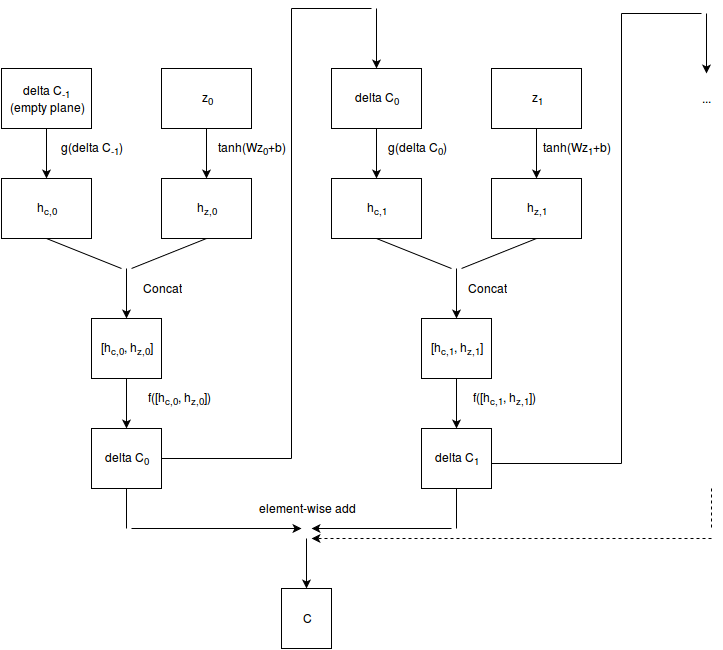

The diagram above was exported from draw.io. Its source (the exported page's mxGraphModel, read from the mxfile embedded in the PNG):
<mxGraphModel dx="1136" dy="780" grid="1" gridSize="10" guides="1" tooltips="1" connect="1" arrows="1" fold="1" page="1" pageScale="1" pageWidth="826" pageHeight="1169" background="#ffffff" math="0" shadow="0">
  <root>
    <mxCell id="0" />
    <mxCell id="1" parent="0" />
    <mxCell id="2" value="delta C&lt;sub&gt;-1&lt;/sub&gt;&lt;br&gt;(empty plane)&lt;br&gt;" style="whiteSpace=wrap;html=1;glass=0;strokeWidth=1;fillColor=none;align=center;" vertex="1" parent="1">
      <mxGeometry x="50" y="100" width="90" height="60" as="geometry" />
    </mxCell>
    <mxCell id="3" value="h&lt;sub&gt;c,0&lt;/sub&gt;" style="whiteSpace=wrap;html=1;glass=0;strokeWidth=1;fillColor=none;align=center;" vertex="1" parent="1">
      <mxGeometry x="50" y="210" width="90" height="60" as="geometry" />
    </mxCell>
    <mxCell id="4" value="[h&lt;sub&gt;c,0&lt;/sub&gt;, h&lt;sub&gt;z,0&lt;/sub&gt;]&lt;br&gt;" style="whiteSpace=wrap;html=1;glass=0;strokeWidth=1;fillColor=none;align=center;" vertex="1" parent="1">
      <mxGeometry x="140" y="350" width="70" height="60" as="geometry" />
    </mxCell>
    <mxCell id="5" value="delta C&lt;sub&gt;0&lt;/sub&gt;&lt;br&gt;" style="whiteSpace=wrap;html=1;glass=0;strokeWidth=1;fillColor=none;align=center;" vertex="1" parent="1">
      <mxGeometry x="140" y="460" width="70" height="60" as="geometry" />
    </mxCell>
    <mxCell id="6" value="z&lt;sub&gt;0&lt;/sub&gt;" style="whiteSpace=wrap;html=1;glass=0;strokeWidth=1;fillColor=none;align=center;" vertex="1" parent="1">
      <mxGeometry x="210" y="100" width="90" height="60" as="geometry" />
    </mxCell>
    <mxCell id="7" value="h&lt;sub&gt;z,0&lt;/sub&gt;" style="whiteSpace=wrap;html=1;glass=0;strokeWidth=1;fillColor=none;align=center;" vertex="1" parent="1">
      <mxGeometry x="210" y="210" width="90" height="60" as="geometry" />
    </mxCell>
    <mxCell id="8" value="" style="endArrow=classic;html=1;strokeColor=#000000;entryX=0.5;entryY=0;exitX=0.5;exitY=1;" edge="1" parent="1" source="2" target="3">
      <mxGeometry width="50" height="50" relative="1" as="geometry">
        <mxPoint x="10" y="60" as="sourcePoint" />
        <mxPoint x="60" y="10" as="targetPoint" />
      </mxGeometry>
    </mxCell>
    <mxCell id="9" value="" style="endArrow=classic;html=1;strokeColor=#000000;entryX=0.5;entryY=0;exitX=0.5;exitY=1;" edge="1" parent="1" source="6" target="7">
      <mxGeometry width="50" height="50" relative="1" as="geometry">
        <mxPoint x="10" y="60" as="sourcePoint" />
        <mxPoint x="60" y="10" as="targetPoint" />
      </mxGeometry>
    </mxCell>
    <mxCell id="10" value="" style="endArrow=none;html=1;strokeColor=#000000;exitX=0.5;exitY=1;endFill=0;" edge="1" parent="1" source="3">
      <mxGeometry width="50" height="50" relative="1" as="geometry">
        <mxPoint x="10" y="60" as="sourcePoint" />
        <mxPoint x="170" y="300" as="targetPoint" />
      </mxGeometry>
    </mxCell>
    <mxCell id="11" value="" style="endArrow=none;html=1;strokeColor=#000000;exitX=0.5;exitY=1;endSize=6;endFill=0;" edge="1" parent="1" source="7">
      <mxGeometry width="50" height="50" relative="1" as="geometry">
        <mxPoint x="10" y="60" as="sourcePoint" />
        <mxPoint x="180" y="300" as="targetPoint" />
      </mxGeometry>
    </mxCell>
    <mxCell id="12" value="" style="endArrow=classic;html=1;strokeColor=#000000;entryX=0.5;entryY=0;" edge="1" parent="1" target="4">
      <mxGeometry width="50" height="50" relative="1" as="geometry">
        <mxPoint x="175" y="300" as="sourcePoint" />
        <mxPoint x="60" y="10" as="targetPoint" />
      </mxGeometry>
    </mxCell>
    <mxCell id="13" value="" style="endArrow=classic;html=1;strokeColor=#000000;entryX=0.5;entryY=0;exitX=0.5;exitY=1;" edge="1" parent="1" source="4" target="5">
      <mxGeometry width="50" height="50" relative="1" as="geometry">
        <mxPoint x="10" y="60" as="sourcePoint" />
        <mxPoint x="60" y="10" as="targetPoint" />
      </mxGeometry>
    </mxCell>
    <mxCell id="14" value="delta C&lt;sub&gt;0&lt;/sub&gt;&lt;br&gt;" style="whiteSpace=wrap;html=1;glass=0;strokeWidth=1;fillColor=none;align=center;" vertex="1" parent="1">
      <mxGeometry x="380" y="100" width="90" height="60" as="geometry" />
    </mxCell>
    <mxCell id="15" value="h&lt;sub&gt;c,1&lt;/sub&gt;" style="whiteSpace=wrap;html=1;glass=0;strokeWidth=1;fillColor=none;align=center;" vertex="1" parent="1">
      <mxGeometry x="380" y="210" width="90" height="60" as="geometry" />
    </mxCell>
    <mxCell id="16" value="[h&lt;sub&gt;c,1&lt;/sub&gt;, h&lt;sub&gt;z,1&lt;/sub&gt;]&lt;br&gt;" style="whiteSpace=wrap;html=1;glass=0;strokeWidth=1;fillColor=none;align=center;" vertex="1" parent="1">
      <mxGeometry x="470" y="350" width="70" height="60" as="geometry" />
    </mxCell>
    <mxCell id="17" value="delta C&lt;sub&gt;1&lt;/sub&gt;&lt;br&gt;" style="whiteSpace=wrap;html=1;glass=0;strokeWidth=1;fillColor=none;align=center;" vertex="1" parent="1">
      <mxGeometry x="470" y="460" width="70" height="60" as="geometry" />
    </mxCell>
    <mxCell id="18" value="z&lt;sub&gt;1&lt;/sub&gt;" style="whiteSpace=wrap;html=1;glass=0;strokeWidth=1;fillColor=none;align=center;" vertex="1" parent="1">
      <mxGeometry x="540" y="100" width="90" height="60" as="geometry" />
    </mxCell>
    <mxCell id="19" value="h&lt;sub&gt;z,1&lt;/sub&gt;" style="whiteSpace=wrap;html=1;glass=0;strokeWidth=1;fillColor=none;align=center;" vertex="1" parent="1">
      <mxGeometry x="540" y="210" width="90" height="60" as="geometry" />
    </mxCell>
    <mxCell id="20" value="" style="endArrow=classic;html=1;strokeColor=#000000;entryX=0.5;entryY=0;exitX=0.5;exitY=1;" edge="1" source="14" target="15" parent="1">
      <mxGeometry x="425" y="160" width="50" height="50" as="geometry">
        <mxPoint x="340" y="60" as="sourcePoint" />
        <mxPoint x="390" y="10" as="targetPoint" />
      </mxGeometry>
    </mxCell>
    <mxCell id="21" value="" style="endArrow=classic;html=1;strokeColor=#000000;entryX=0.5;entryY=0;exitX=0.5;exitY=1;" edge="1" source="18" target="19" parent="1">
      <mxGeometry x="585" y="160" width="50" height="50" as="geometry">
        <mxPoint x="340" y="60" as="sourcePoint" />
        <mxPoint x="390" y="10" as="targetPoint" />
      </mxGeometry>
    </mxCell>
    <mxCell id="22" value="" style="endArrow=none;html=1;strokeColor=#000000;exitX=0.5;exitY=1;endFill=0;" edge="1" source="15" parent="1">
      <mxGeometry x="425" y="270" width="50" height="50" as="geometry">
        <mxPoint x="340" y="60" as="sourcePoint" />
        <mxPoint x="500" y="300" as="targetPoint" />
      </mxGeometry>
    </mxCell>
    <mxCell id="23" value="" style="endArrow=none;html=1;strokeColor=#000000;exitX=0.5;exitY=1;endSize=6;endFill=0;" edge="1" source="19" parent="1">
      <mxGeometry x="510" y="270" width="50" height="50" as="geometry">
        <mxPoint x="340" y="60" as="sourcePoint" />
        <mxPoint x="510" y="300" as="targetPoint" />
      </mxGeometry>
    </mxCell>
    <mxCell id="24" value="" style="endArrow=classic;html=1;strokeColor=#000000;entryX=0.5;entryY=0;" edge="1" target="16" parent="1">
      <mxGeometry x="505" y="300" width="50" height="50" as="geometry">
        <mxPoint x="505" y="300" as="sourcePoint" />
        <mxPoint x="390" y="10" as="targetPoint" />
      </mxGeometry>
    </mxCell>
    <mxCell id="25" value="" style="endArrow=classic;html=1;strokeColor=#000000;entryX=0.5;entryY=0;exitX=0.5;exitY=1;" edge="1" source="16" target="17" parent="1">
      <mxGeometry x="505" y="410" width="50" height="50" as="geometry">
        <mxPoint x="340" y="60" as="sourcePoint" />
        <mxPoint x="390" y="10" as="targetPoint" />
      </mxGeometry>
    </mxCell>
    <mxCell id="26" value="" style="endArrow=none;html=1;strokeColor=#000000;exitX=1;exitY=0.5;exitPerimeter=0;endFill=0;" edge="1" parent="1" source="5">
      <mxGeometry width="50" height="50" relative="1" as="geometry">
        <mxPoint x="10" y="60" as="sourcePoint" />
        <mxPoint x="340" y="490" as="targetPoint" />
      </mxGeometry>
    </mxCell>
    <mxCell id="27" value="" style="endArrow=none;html=1;strokeColor=#000000;endFill=0;" edge="1" parent="1">
      <mxGeometry width="50" height="50" relative="1" as="geometry">
        <mxPoint x="340" y="490" as="sourcePoint" />
        <mxPoint x="340" y="40" as="targetPoint" />
      </mxGeometry>
    </mxCell>
    <mxCell id="28" value="" style="endArrow=none;html=1;strokeColor=#000000;endFill=0;" edge="1" parent="1">
      <mxGeometry width="50" height="50" relative="1" as="geometry">
        <mxPoint x="340" y="40" as="sourcePoint" />
        <mxPoint x="420" y="40" as="targetPoint" />
      </mxGeometry>
    </mxCell>
    <mxCell id="29" value="" style="endArrow=classic;html=1;strokeColor=#000000;entryX=0.5;entryY=0;" edge="1" parent="1" target="14">
      <mxGeometry width="50" height="50" relative="1" as="geometry">
        <mxPoint x="425" y="40" as="sourcePoint" />
        <mxPoint x="60" y="10" as="targetPoint" />
      </mxGeometry>
    </mxCell>
    <mxCell id="30" value="Concat" style="text;html=1;strokeColor=none;fillColor=none;align=center;verticalAlign=middle;whiteSpace=wrap;overflow=hidden;glass=0;" vertex="1" parent="1">
      <mxGeometry x="185" y="310" width="50" height="20" as="geometry" />
    </mxCell>
    <mxCell id="31" value="g(delta C&lt;sub&gt;-1&lt;/sub&gt;)&lt;br&gt;" style="text;html=1;strokeColor=none;fillColor=none;align=center;verticalAlign=middle;whiteSpace=wrap;overflow=hidden;glass=0;" vertex="1" parent="1">
      <mxGeometry x="100" y="170" width="80" height="20" as="geometry" />
    </mxCell>
    <mxCell id="32" value="f([h&lt;sub&gt;c,0&lt;/sub&gt;, h&lt;sub&gt;z,0&lt;/sub&gt;])&lt;br&gt;" style="text;html=1;strokeColor=none;fillColor=none;align=center;verticalAlign=middle;whiteSpace=wrap;overflow=hidden;glass=0;" vertex="1" parent="1">
      <mxGeometry x="185" y="420" width="85" height="20" as="geometry" />
    </mxCell>
    <mxCell id="33" value="tanh(Wz&lt;sub&gt;0&lt;/sub&gt;+b)" style="text;html=1;strokeColor=none;fillColor=none;align=center;verticalAlign=middle;whiteSpace=wrap;overflow=hidden;glass=0;" vertex="1" parent="1">
      <mxGeometry x="260" y="170" width="80" height="20" as="geometry" />
    </mxCell>
    <mxCell id="34" value="Concat" style="text;html=1;strokeColor=none;fillColor=none;align=center;verticalAlign=middle;whiteSpace=wrap;overflow=hidden;glass=0;" vertex="1" parent="1">
      <mxGeometry x="510" y="310" width="50" height="20" as="geometry" />
    </mxCell>
    <mxCell id="35" value="g(delta C&lt;sub&gt;0&lt;/sub&gt;)&lt;br&gt;" style="text;html=1;strokeColor=none;fillColor=none;align=center;verticalAlign=middle;whiteSpace=wrap;overflow=hidden;glass=0;" vertex="1" parent="1">
      <mxGeometry x="425" y="170" width="80" height="20" as="geometry" />
    </mxCell>
    <mxCell id="36" value="f([h&lt;sub&gt;c,1&lt;/sub&gt;, h&lt;sub&gt;z,1&lt;/sub&gt;])&lt;br&gt;" style="text;html=1;strokeColor=none;fillColor=none;align=center;verticalAlign=middle;whiteSpace=wrap;overflow=hidden;glass=0;" vertex="1" parent="1">
      <mxGeometry x="510" y="420" width="85" height="20" as="geometry" />
    </mxCell>
    <mxCell id="37" value="tanh(Wz&lt;sub&gt;1&lt;/sub&gt;+b)" style="text;html=1;strokeColor=none;fillColor=none;align=center;verticalAlign=middle;whiteSpace=wrap;overflow=hidden;glass=0;" vertex="1" parent="1">
      <mxGeometry x="585" y="170" width="80" height="20" as="geometry" />
    </mxCell>
    <mxCell id="38" value="" style="endArrow=none;html=1;strokeColor=#000000;exitX=1;exitY=0.5;exitPerimeter=0;endFill=0;" edge="1" parent="1">
      <mxGeometry x="540" y="495" width="50" height="50" as="geometry">
        <mxPoint x="540" y="495" as="sourcePoint" />
        <mxPoint x="670" y="495" as="targetPoint" />
      </mxGeometry>
    </mxCell>
    <mxCell id="39" value="" style="endArrow=none;html=1;strokeColor=#000000;endFill=0;" edge="1" parent="1">
      <mxGeometry x="670" y="45" width="50" height="50" as="geometry">
        <mxPoint x="670" y="495" as="sourcePoint" />
        <mxPoint x="670" y="45" as="targetPoint" />
      </mxGeometry>
    </mxCell>
    <mxCell id="40" value="" style="endArrow=none;html=1;strokeColor=#000000;endFill=0;" edge="1" parent="1">
      <mxGeometry x="670" y="45" width="50" height="50" as="geometry">
        <mxPoint x="670" y="45" as="sourcePoint" />
        <mxPoint x="750" y="45" as="targetPoint" />
      </mxGeometry>
    </mxCell>
    <mxCell id="41" value="" style="endArrow=classic;html=1;strokeColor=#000000;entryX=0.5;entryY=0;" edge="1" parent="1">
      <mxGeometry x="755" y="45" width="50" height="50" as="geometry">
        <mxPoint x="755" y="45" as="sourcePoint" />
        <mxPoint x="755" y="105" as="targetPoint" />
      </mxGeometry>
    </mxCell>
    <mxCell id="42" value="&amp;nbsp;&amp;nbsp; ..." style="text;html=1;strokeColor=none;fillColor=none;align=center;verticalAlign=middle;whiteSpace=wrap;overflow=hidden;glass=0;" vertex="1" parent="1">
      <mxGeometry x="730" y="120" width="40" height="20" as="geometry" />
    </mxCell>
    <mxCell id="43" value="C" style="whiteSpace=wrap;html=1;glass=0;strokeWidth=1;fillColor=none;align=center;" vertex="1" parent="1">
      <mxGeometry x="330" y="620" width="50" height="60" as="geometry" />
    </mxCell>
    <mxCell id="44" value="" style="endArrow=none;html=1;strokeColor=#000000;exitX=0.5;exitY=1;endFill=0;" edge="1" parent="1" source="5">
      <mxGeometry width="50" height="50" relative="1" as="geometry">
        <mxPoint x="10" y="160" as="sourcePoint" />
        <mxPoint x="175" y="560" as="targetPoint" />
      </mxGeometry>
    </mxCell>
    <mxCell id="45" value="" style="endArrow=classic;html=1;strokeColor=#000000;endFill=1;" edge="1" parent="1">
      <mxGeometry width="50" height="50" relative="1" as="geometry">
        <mxPoint x="180" y="560" as="sourcePoint" />
        <mxPoint x="350" y="560" as="targetPoint" />
      </mxGeometry>
    </mxCell>
    <mxCell id="46" value="" style="endArrow=none;html=1;strokeColor=#000000;exitX=0.5;exitY=1;endFill=0;" edge="1" parent="1">
      <mxGeometry x="505" y="520" width="50" height="50" as="geometry">
        <mxPoint x="505" y="520" as="sourcePoint" />
        <mxPoint x="505" y="560" as="targetPoint" />
      </mxGeometry>
    </mxCell>
    <mxCell id="47" value="" style="endArrow=classic;html=1;strokeColor=#000000;endFill=1;" edge="1" parent="1">
      <mxGeometry width="50" height="50" relative="1" as="geometry">
        <mxPoint x="500" y="560" as="sourcePoint" />
        <mxPoint x="360" y="560" as="targetPoint" />
      </mxGeometry>
    </mxCell>
    <mxCell id="48" value="" style="endArrow=classic;html=1;strokeColor=#000000;entryX=0.5;entryY=0;" edge="1" parent="1" target="43">
      <mxGeometry width="50" height="50" relative="1" as="geometry">
        <mxPoint x="355" y="570" as="sourcePoint" />
        <mxPoint x="50" y="110" as="targetPoint" />
      </mxGeometry>
    </mxCell>
    <mxCell id="49" value="" style="endArrow=classic;html=1;strokeColor=#000000;dashed=1;" edge="1" parent="1">
      <mxGeometry width="50" height="50" relative="1" as="geometry">
        <mxPoint x="760" y="570" as="sourcePoint" />
        <mxPoint x="360" y="570" as="targetPoint" />
      </mxGeometry>
    </mxCell>
    <mxCell id="50" value="" style="endArrow=none;html=1;strokeColor=#000000;exitX=0.5;exitY=1;endFill=0;dashed=1;" edge="1" parent="1">
      <mxGeometry x="760" y="520" width="50" height="50" as="geometry">
        <mxPoint x="760" y="520" as="sourcePoint" />
        <mxPoint x="760" y="560" as="targetPoint" />
      </mxGeometry>
    </mxCell>
    <mxCell id="51" value="element-wise add&lt;br&gt;" style="text;html=1;strokeColor=none;fillColor=none;align=center;verticalAlign=middle;whiteSpace=wrap;overflow=hidden;glass=0;" vertex="1" parent="1">
      <mxGeometry x="300" y="530" width="110" height="20" as="geometry" />
    </mxCell>
  </root>
</mxGraphModel>